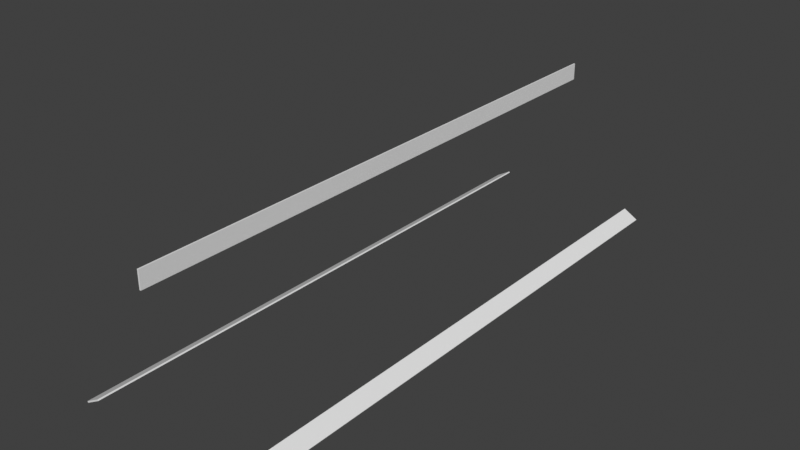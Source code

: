 # Source: Baffles.blend  (saved by Blender 3.0.42; exported with 4.5.12 LTS)
import bpy
from mathutils import Matrix  # noqa: F401  (used for matrix-valued properties, if any)

bpy.ops.wm.read_factory_settings(use_empty=True)
scene = bpy.context.scene
scene.name = 'Scene'

# ---- collections
col_collection = bpy.data.collections.new('Collection'); scene.collection.children.link(col_collection)

# ---- world
world_world = bpy.data.worlds.new('World'); scene.world = world_world
world_world.use_nodes = True; world_world.node_tree.nodes.clear()
_N = world_world.node_tree.nodes; _L = world_world.node_tree.links
n0 = _N.new('ShaderNodeOutputWorld'); n0.name = 'World Output'; n0.location = (300, 300)
n1 = _N.new('ShaderNodeBackground'); n1.name = 'Background'; n1.location = (10, 300)
n1.inputs[0].default_value = (0.05088, 0.05088, 0.05088, 1.0)
_L.new(n1.outputs[0], n0.inputs[0])
n0.is_active_output = True
world_world.color = (0.05088, 0.05088, 0.05088)
world_world.use_sun_shadow = False
world_world.sun_shadow_jitter_overblur = 0.0

# ---- meshes
me_mixingtank_baffle001 = bpy.data.meshes.new('MixingTank-Baffle001')
me_mixingtank_baffle001.from_pydata([(5.0, 3683.0, 726.0), (5.0, -329.0, 726.0), (5.0, 3683.0, 605.0), (5.0, -329.0, 605.0), (-5.0, 3683.0, 605.0), (-5.0, -329.0, 605.0), (-5.0, -329.0, 726.0), (-5.0, 3683.0, 726.0)], [], [(0, 1, 2), (1, 3, 2), (2, 3, 4), (3, 5, 4), (6, 7, 4), (5, 6, 4), (7, 6, 0), (6, 1, 0), (3, 1, 5), (5, 1, 6), (0, 2, 4), (0, 4, 7)])
me_mixingtank_baffle001.use_remesh_fix_poles = True
me_mixingtank_baffle001.use_remesh_preserve_attributes = False
me_mixingtank_baffle001.update()
me_mixingtank_baffle002 = bpy.data.meshes.new('MixingTank-Baffle002')
me_mixingtank_baffle002.from_pydata([(521.4, -329.2, -306.8), (526.4, -329.2, -298.2), (526.4, 3683.0, -298.2), (521.4, 3683.0, -306.8), (626.2, -329.2, -367.3), (626.2, 3683.0, -367.3), (631.2, -329.2, -358.7), (631.2, 3683.0, -358.7)], [], [(0, 1, 2), (0, 2, 3), (4, 0, 3), (4, 3, 5), (6, 4, 5), (6, 5, 7), (1, 6, 7), (1, 7, 2), (4, 6, 0), (0, 6, 1), (7, 5, 3), (7, 3, 2)])
me_mixingtank_baffle002.use_remesh_fix_poles = True
me_mixingtank_baffle002.use_remesh_preserve_attributes = False
me_mixingtank_baffle002.update()
me_mixingtank_baffle003 = bpy.data.meshes.new('MixingTank-Baffle003')
me_mixingtank_baffle003.from_pydata([(-626.2, -329.2, -367.3), (-631.2, -329.2, -358.7), (-631.2, 3683.0, -358.7), (-626.2, 3683.0, -367.3), (-521.4, -329.2, -306.8), (-521.4, 3683.0, -306.8), (-526.4, -329.2, -298.2), (-526.4, 3683.0, -298.2)], [], [(0, 1, 2), (0, 2, 3), (4, 0, 3), (4, 3, 5), (6, 4, 5), (6, 5, 7), (1, 6, 7), (1, 7, 2), (4, 6, 0), (0, 6, 1), (7, 5, 3), (7, 3, 2)])
me_mixingtank_baffle003.use_remesh_fix_poles = True
me_mixingtank_baffle003.use_remesh_preserve_attributes = False
me_mixingtank_baffle003.update()

# ---- objects
ob_mixingtank_baffle001 = bpy.data.objects.new('MixingTank-Baffle001', me_mixingtank_baffle001)
ob_mixingtank_baffle002 = bpy.data.objects.new('MixingTank-Baffle002', me_mixingtank_baffle002)
ob_mixingtank_baffle003 = bpy.data.objects.new('MixingTank-Baffle003', me_mixingtank_baffle003)

# ---- transforms, parenting, visibility, modifiers, constraints
ob_mixingtank_baffle001.location = (0.0, 0.0, 0.0)
ob_mixingtank_baffle002.location = (0.0, 0.0, 0.0)
ob_mixingtank_baffle003.location = (0.0, 0.0, 0.0)

# ---- collection membership
col_collection.objects.link(ob_mixingtank_baffle001)
col_collection.objects.link(ob_mixingtank_baffle002)
col_collection.objects.link(ob_mixingtank_baffle003)

# ---- scene / render settings (as saved in the file)
scene.frame_start = 1; scene.frame_end = 250; scene.frame_set(1)
scene.render.engine = 'BLENDER_EEVEE_NEXT'
scene.cycles.sampling_pattern = 'TABULATED_SOBOL'
scene.cycles.use_light_tree = False
scene.view_settings.view_transform = 'Standard'
bpy.context.view_layer.update()

# ---- added for rendering (the .blend has no active camera and no usable light): camera, sun
cam_auto = bpy.data.cameras.new('AutoCamera')
cam_auto.lens = 50.0
cam_auto.sensor_width = 36.0
cam_auto.clip_end = 70567.3
ob_auto_camera = bpy.data.objects.new('AutoCamera', cam_auto)
scene.collection.objects.link(ob_auto_camera)
ob_auto_camera.location = (4020.94, -3148.23, 3396.09)
ob_auto_camera.rotation_euler = (1.09748, -7.21219e-08, 0.694738)
scene.camera = ob_auto_camera
light_auto_sun = bpy.data.lights.new('AutoSun', 'SUN')
light_auto_sun.energy = 3.0
light_auto_sun.angle = 0.0523599
ob_auto_sun = bpy.data.objects.new('AutoSun', light_auto_sun)
scene.collection.objects.link(ob_auto_sun)
ob_auto_sun.rotation_euler = (0.872665, 0.174533, 0.523599)
bpy.context.view_layer.update()

